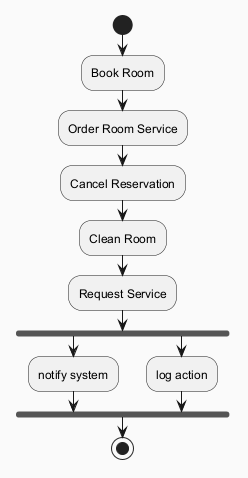

The diagram above was rendered by PlantUML. Its source (embedded in the PNG):
@startuml
skinparam backgroundColor #FAFAFA
skinparam classBackgroundColor #FFF3E0
skinparam classBorderColor #E65100
start
:Book Room;
:Order Room Service;
:Cancel Reservation;
:Clean Room;
:Request Service;
fork
:notify system;
fork again
:log action;
end fork
stop
@enduml